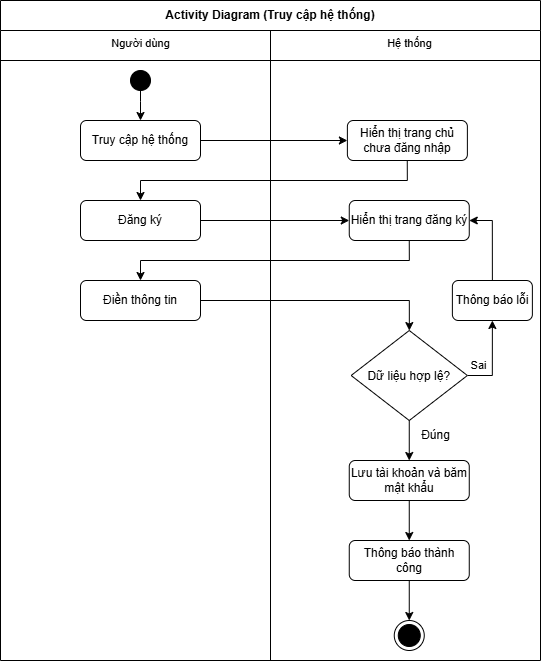

The diagram above was exported from draw.io. Its source (the exported page's mxGraphModel, read from the mxfile embedded in the PNG):
<mxGraphModel dx="1022" dy="663" grid="1" gridSize="10" guides="1" tooltips="1" connect="1" arrows="1" fold="1" page="1" pageScale="1" pageWidth="827" pageHeight="1169" math="0" shadow="0" adaptiveColors="none">
  <root>
    <mxCell id="0" />
    <mxCell id="1" parent="0" />
    <mxCell id="5MdXzKCHBm6tVJhYoBq2-1" parent="1" style="swimlane;whiteSpace=wrap;html=1;startSize=30;" value="Activity Diagram (&lt;span style=&quot;white-space-collapse: preserve; background-color: transparent; color: light-dark(rgb(0, 0, 0), rgb(255, 255, 255));&quot;&gt;Truy cập hệ thống)&lt;/span&gt;" vertex="1">
      <mxGeometry height="660" width="540" x="240" y="40" as="geometry">
        <mxRectangle height="30" width="230" x="30" y="280" as="alternateBounds" />
      </mxGeometry>
    </mxCell>
    <mxCell id="5MdXzKCHBm6tVJhYoBq2-2" edge="1" parent="5MdXzKCHBm6tVJhYoBq2-1" style="endArrow=none;html=1;" value="">
      <mxGeometry height="50" relative="1" width="50" as="geometry">
        <mxPoint y="60" as="sourcePoint" />
        <mxPoint x="540" y="60" as="targetPoint" />
      </mxGeometry>
    </mxCell>
    <mxCell id="5MdXzKCHBm6tVJhYoBq2-3" edge="1" parent="5MdXzKCHBm6tVJhYoBq2-1" style="edgeStyle=orthogonalEdgeStyle;orthogonalLoop=1;jettySize=auto;html=1;exitX=0.5;exitY=1;exitDx=0;exitDy=0;" target="5MdXzKCHBm6tVJhYoBq2-6">
      <mxGeometry relative="1" as="geometry">
        <mxPoint x="140.00000000000045" y="89.99999999999977" as="sourcePoint" />
      </mxGeometry>
    </mxCell>
    <mxCell id="5MdXzKCHBm6tVJhYoBq2-4" parent="5MdXzKCHBm6tVJhYoBq2-1" style="ellipse;fillColor=strokeColor;html=1;" value="" vertex="1">
      <mxGeometry height="20" width="20" x="130" y="70" as="geometry" />
    </mxCell>
    <mxCell id="5MdXzKCHBm6tVJhYoBq2-6" parent="5MdXzKCHBm6tVJhYoBq2-1" style="rounded=1;whiteSpace=wrap;html=1;" value="Truy cập hệ thống" vertex="1">
      <mxGeometry height="40" width="120" x="80" y="120" as="geometry" />
    </mxCell>
    <mxCell id="5MdXzKCHBm6tVJhYoBq2-7" parent="5MdXzKCHBm6tVJhYoBq2-1" style="text;html=1;align=center;verticalAlign=middle;resizable=0;points=[];autosize=1;strokeColor=none;fillColor=none;fontFamily=Helvetica;fontSource=https%3A%2F%2Ffonts.googleapis.com%2Fcss%3Ffamily%3DArchitects%2BDaughter;fontSize=11;fontColor=default;labelBackgroundColor=default;" value="Người dùng" vertex="1">
      <mxGeometry height="30" width="80" x="100" y="28" as="geometry" />
    </mxCell>
    <mxCell id="5MdXzKCHBm6tVJhYoBq2-8" parent="5MdXzKCHBm6tVJhYoBq2-1" style="text;html=1;align=center;verticalAlign=middle;resizable=0;points=[];autosize=1;strokeColor=none;fillColor=none;fontFamily=Helvetica;fontSource=https%3A%2F%2Ffonts.googleapis.com%2Fcss%3Ffamily%3DArchitects%2BDaughter;fontSize=11;fontColor=default;labelBackgroundColor=default;" value="Hệ thống" vertex="1">
      <mxGeometry height="30" width="70" x="373.76" y="28" as="geometry" />
    </mxCell>
    <mxCell id="mpAeEx-3Ik0pMg5J88mQ-2" edge="1" parent="5MdXzKCHBm6tVJhYoBq2-1" source="5MdXzKCHBm6tVJhYoBq2-9" style="edgeStyle=orthogonalEdgeStyle;rounded=0;hachureGap=4;orthogonalLoop=1;jettySize=auto;html=1;exitX=1;exitY=0.5;exitDx=0;exitDy=0;entryX=0;entryY=0.5;entryDx=0;entryDy=0;fontFamily=Architects Daughter;fontSource=https%3A%2F%2Ffonts.googleapis.com%2Fcss%3Ffamily%3DArchitects%2BDaughter;" target="5MdXzKCHBm6tVJhYoBq2-12">
      <mxGeometry relative="1" as="geometry" />
    </mxCell>
    <mxCell id="5MdXzKCHBm6tVJhYoBq2-9" parent="5MdXzKCHBm6tVJhYoBq2-1" style="rounded=1;whiteSpace=wrap;html=1;" value="Đăng ký" vertex="1">
      <mxGeometry height="40" width="120" x="80" y="200" as="geometry" />
    </mxCell>
    <mxCell id="mpAeEx-3Ik0pMg5J88mQ-3" edge="1" parent="5MdXzKCHBm6tVJhYoBq2-1" source="5MdXzKCHBm6tVJhYoBq2-12" style="edgeStyle=orthogonalEdgeStyle;shape=connector;rounded=0;hachureGap=4;orthogonalLoop=1;jettySize=auto;html=1;exitX=0.5;exitY=1;exitDx=0;exitDy=0;strokeColor=default;align=center;verticalAlign=middle;fontFamily=Architects Daughter;fontSource=https%3A%2F%2Ffonts.googleapis.com%2Fcss%3Ffamily%3DArchitects%2BDaughter;fontSize=11;fontColor=default;labelBackgroundColor=default;endArrow=classic;" target="5MdXzKCHBm6tVJhYoBq2-13">
      <mxGeometry relative="1" as="geometry">
        <Array as="points">
          <mxPoint x="409" y="260" />
          <mxPoint x="140" y="260" />
        </Array>
      </mxGeometry>
    </mxCell>
    <mxCell id="5MdXzKCHBm6tVJhYoBq2-12" parent="5MdXzKCHBm6tVJhYoBq2-1" style="rounded=1;whiteSpace=wrap;html=1;" value="Hiển thị trang đăng ký" vertex="1">
      <mxGeometry height="40" width="120" x="348.76" y="200" as="geometry" />
    </mxCell>
    <mxCell id="5MdXzKCHBm6tVJhYoBq2-13" parent="5MdXzKCHBm6tVJhYoBq2-1" style="rounded=1;whiteSpace=wrap;html=1;" value="Điền thông tin" vertex="1">
      <mxGeometry height="40" width="120" x="80" y="280" as="geometry" />
    </mxCell>
    <mxCell id="mpAeEx-3Ik0pMg5J88mQ-4" edge="1" parent="5MdXzKCHBm6tVJhYoBq2-1" source="5MdXzKCHBm6tVJhYoBq2-16" style="edgeStyle=orthogonalEdgeStyle;shape=connector;curved=0;rounded=0;orthogonalLoop=1;jettySize=auto;html=1;exitX=1;exitY=0.5;exitDx=0;exitDy=0;entryX=0.5;entryY=1;entryDx=0;entryDy=0;strokeColor=default;align=center;verticalAlign=middle;fontFamily=Helvetica;fontSize=11;fontColor=default;labelBackgroundColor=default;startArrow=none;startFill=0;endArrow=classic;" target="5MdXzKCHBm6tVJhYoBq2-35">
      <mxGeometry relative="1" as="geometry" />
    </mxCell>
    <mxCell id="5MdXzKCHBm6tVJhYoBq2-16" parent="5MdXzKCHBm6tVJhYoBq2-1" style="rhombus;" value="Dữ liệu hợp lệ?" vertex="1">
      <mxGeometry height="90" width="116.25" x="350.63" y="330" as="geometry" />
    </mxCell>
    <mxCell id="5MdXzKCHBm6tVJhYoBq2-17" edge="1" parent="5MdXzKCHBm6tVJhYoBq2-1" source="5MdXzKCHBm6tVJhYoBq2-13" style="orthogonalLoop=1;jettySize=auto;html=1;edgeStyle=orthogonalEdgeStyle;startArrow=none;startFill=0;rounded=0;curved=0;" target="5MdXzKCHBm6tVJhYoBq2-16">
      <mxGeometry relative="1" as="geometry">
        <Array as="points" />
        <mxPoint x="210" y="530" as="sourcePoint" />
        <mxPoint x="381" y="530" as="targetPoint" />
      </mxGeometry>
    </mxCell>
    <mxCell id="5MdXzKCHBm6tVJhYoBq2-34" parent="5MdXzKCHBm6tVJhYoBq2-1" style="text;html=1;align=center;verticalAlign=middle;resizable=0;points=[];autosize=1;strokeColor=none;fillColor=none;" value="Đúng" vertex="1">
      <mxGeometry height="30" width="50" x="410" y="420" as="geometry" />
    </mxCell>
    <mxCell id="mpAeEx-3Ik0pMg5J88mQ-5" edge="1" parent="5MdXzKCHBm6tVJhYoBq2-1" source="5MdXzKCHBm6tVJhYoBq2-35" style="edgeStyle=orthogonalEdgeStyle;shape=connector;curved=0;rounded=0;orthogonalLoop=1;jettySize=auto;html=1;exitX=0.5;exitY=0;exitDx=0;exitDy=0;entryX=1;entryY=0.5;entryDx=0;entryDy=0;strokeColor=default;align=center;verticalAlign=middle;fontFamily=Helvetica;fontSize=11;fontColor=default;labelBackgroundColor=default;startArrow=none;startFill=0;endArrow=classic;" target="5MdXzKCHBm6tVJhYoBq2-12">
      <mxGeometry relative="1" as="geometry" />
    </mxCell>
    <mxCell id="5MdXzKCHBm6tVJhYoBq2-35" parent="5MdXzKCHBm6tVJhYoBq2-1" style="rounded=1;whiteSpace=wrap;html=1;" value="Thông báo lỗi" vertex="1">
      <mxGeometry height="40" width="80" x="451.88" y="280" as="geometry" />
    </mxCell>
    <mxCell id="5MdXzKCHBm6tVJhYoBq2-38" parent="5MdXzKCHBm6tVJhYoBq2-1" style="text;html=1;align=center;verticalAlign=middle;whiteSpace=wrap;rounded=0;fontFamily=Helvetica;fontSource=https%3A%2F%2Ffonts.googleapis.com%2Fcss%3Ffamily%3DArchitects%2BDaughter;fontSize=11;fontColor=default;labelBackgroundColor=default;" value="Sai" vertex="1">
      <mxGeometry height="10" width="23.12" x="466.88" y="360" as="geometry" />
    </mxCell>
    <mxCell id="5MdXzKCHBm6tVJhYoBq2-39" edge="1" parent="5MdXzKCHBm6tVJhYoBq2-1" source="5MdXzKCHBm6tVJhYoBq2-16" style="edgeStyle=orthogonalEdgeStyle;rounded=0;orthogonalLoop=1;jettySize=auto;html=1;exitX=0.5;exitY=1;exitDx=0;exitDy=0;" target="5MdXzKCHBm6tVJhYoBq2-40" value="">
      <mxGeometry relative="1" as="geometry">
        <mxPoint x="674.88" y="820" as="sourcePoint" />
        <mxPoint x="674.7133333333335" y="880" as="targetPoint" />
      </mxGeometry>
    </mxCell>
    <mxCell id="5MdXzKCHBm6tVJhYoBq2-40" parent="5MdXzKCHBm6tVJhYoBq2-1" style="rounded=1;whiteSpace=wrap;html=1;" value="&lt;p style=&quot;white-space-collapse: preserve;&quot; dir=&quot;auto&quot;&gt;Lưu tài khoản và băm mật khẩu&lt;/p&gt;" vertex="1">
      <mxGeometry height="40" width="120" x="348.76" y="460" as="geometry" />
    </mxCell>
    <mxCell id="mpAeEx-3Ik0pMg5J88mQ-6" edge="1" parent="5MdXzKCHBm6tVJhYoBq2-1" source="5MdXzKCHBm6tVJhYoBq2-41" style="edgeStyle=orthogonalEdgeStyle;shape=connector;curved=0;rounded=0;orthogonalLoop=1;jettySize=auto;html=1;exitX=0.5;exitY=1;exitDx=0;exitDy=0;entryX=0.5;entryY=0;entryDx=0;entryDy=0;strokeColor=default;align=center;verticalAlign=middle;fontFamily=Helvetica;fontSize=11;fontColor=default;labelBackgroundColor=default;startArrow=none;startFill=0;endArrow=classic;" target="5MdXzKCHBm6tVJhYoBq2-53">
      <mxGeometry relative="1" as="geometry" />
    </mxCell>
    <mxCell id="5MdXzKCHBm6tVJhYoBq2-41" parent="5MdXzKCHBm6tVJhYoBq2-1" style="rounded=1;whiteSpace=wrap;html=1;" value="Thông báo thành công" vertex="1">
      <mxGeometry height="40" width="120" x="348.76" y="540" as="geometry" />
    </mxCell>
    <mxCell id="5MdXzKCHBm6tVJhYoBq2-42" edge="1" parent="5MdXzKCHBm6tVJhYoBq2-1" source="5MdXzKCHBm6tVJhYoBq2-40" style="edgeStyle=orthogonalEdgeStyle;rounded=0;orthogonalLoop=1;jettySize=auto;html=1;exitX=0.5;exitY=1;exitDx=0;exitDy=0;" target="5MdXzKCHBm6tVJhYoBq2-41">
      <mxGeometry relative="1" as="geometry" />
    </mxCell>
    <mxCell id="5MdXzKCHBm6tVJhYoBq2-53" parent="5MdXzKCHBm6tVJhYoBq2-1" style="ellipse;html=1;shape=endState;fillColor=strokeColor;" value="" vertex="1">
      <mxGeometry height="30" width="30" x="393.7599999999999" y="620" as="geometry" />
    </mxCell>
    <mxCell id="5MdXzKCHBm6tVJhYoBq2-50" parent="5MdXzKCHBm6tVJhYoBq2-1" style="rounded=1;whiteSpace=wrap;html=1;" value="Hiển thị t&lt;span style=&quot;white-space-collapse: preserve;&quot;&gt;rang chủ chưa đăng nhập&lt;/span&gt;" vertex="1">
      <mxGeometry height="40" width="120" x="346.88" y="120" as="geometry" />
    </mxCell>
    <mxCell id="5MdXzKCHBm6tVJhYoBq2-49" edge="1" parent="5MdXzKCHBm6tVJhYoBq2-1" style="edgeStyle=orthogonalEdgeStyle;rounded=0;orthogonalLoop=1;jettySize=auto;html=1;exitX=0.5;exitY=1;exitDx=0;exitDy=0;entryX=0.5;entryY=0;entryDx=0;entryDy=0;" target="5MdXzKCHBm6tVJhYoBq2-9">
      <mxGeometry relative="1" as="geometry">
        <Array as="points">
          <mxPoint x="407" y="180" />
          <mxPoint x="140" y="180" />
        </Array>
        <mxPoint x="406.7600000000001" y="160" as="sourcePoint" />
        <mxPoint x="139.88" y="220" as="targetPoint" />
      </mxGeometry>
    </mxCell>
    <mxCell id="5MdXzKCHBm6tVJhYoBq2-51" edge="1" parent="5MdXzKCHBm6tVJhYoBq2-1" source="5MdXzKCHBm6tVJhYoBq2-6" style="edgeStyle=orthogonalEdgeStyle;rounded=0;orthogonalLoop=1;jettySize=auto;html=1;" target="5MdXzKCHBm6tVJhYoBq2-50">
      <mxGeometry relative="1" as="geometry" />
    </mxCell>
    <mxCell id="5MdXzKCHBm6tVJhYoBq2-48" edge="1" parent="1" style="endArrow=none;html=1;rounded=0;align=center;verticalAlign=top;endFill=0;labelBackgroundColor=none;endSize=6;entryX=0.5;entryY=1;entryDx=0;entryDy=0;" target="5MdXzKCHBm6tVJhYoBq2-1" value="">
      <mxGeometry relative="1" as="geometry">
        <mxPoint x="510" y="70" as="sourcePoint" />
        <mxPoint x="500" y="700" as="targetPoint" />
      </mxGeometry>
    </mxCell>
  </root>
</mxGraphModel>